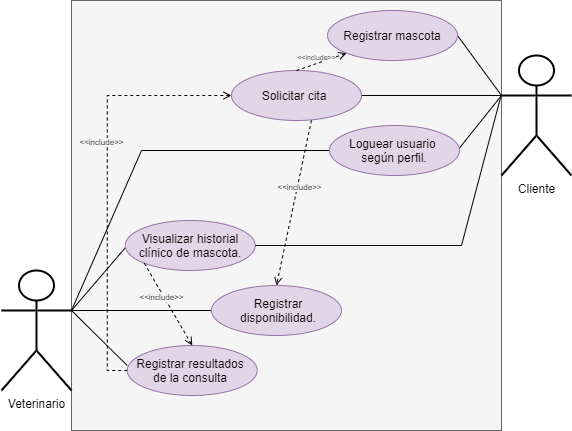

The diagram above was exported from draw.io. Its source (the exported page's mxGraphModel, read from the mxfile embedded in the PNG):
<mxGraphModel dx="1422" dy="737" grid="1" gridSize="10" guides="1" tooltips="1" connect="1" arrows="1" fold="1" page="1" pageScale="1" pageWidth="827" pageHeight="1169" math="0" shadow="0">
  <root>
    <mxCell id="0" />
    <mxCell id="1" parent="0" />
    <mxCell id="xmkU6OO_R1YEHIw6gdDK-1" value="" style="whiteSpace=wrap;html=1;aspect=fixed;fillColor=#f5f5f5;strokeColor=#666666;fontColor=#333333;" parent="1" vertex="1">
      <mxGeometry x="150" y="20" width="430" height="430" as="geometry" />
    </mxCell>
    <mxCell id="xmkU6OO_R1YEHIw6gdDK-17" value="Cliente" style="shape=umlActor;verticalLabelPosition=bottom;labelBackgroundColor=#ffffff;verticalAlign=top;html=1;outlineConnect=0;strokeWidth=2;" parent="1" vertex="1">
      <mxGeometry x="580" y="75" width="70" height="120" as="geometry" />
    </mxCell>
    <mxCell id="xmkU6OO_R1YEHIw6gdDK-21" value="Veterinario" style="shape=umlActor;verticalLabelPosition=bottom;labelBackgroundColor=#ffffff;verticalAlign=top;html=1;outlineConnect=0;strokeWidth=2;" parent="1" vertex="1">
      <mxGeometry x="80" y="290" width="70" height="120" as="geometry" />
    </mxCell>
    <mxCell id="xmkU6OO_R1YEHIw6gdDK-22" value="" style="endArrow=none;html=1;exitX=1;exitY=0.5;exitDx=0;exitDy=0;entryX=0;entryY=0.3333333333333333;entryDx=0;entryDy=0;entryPerimeter=0;" parent="1" source="OXpDgyuG4_ASM_qeJH4B-5" target="xmkU6OO_R1YEHIw6gdDK-17" edge="1">
      <mxGeometry width="50" height="50" relative="1" as="geometry">
        <mxPoint x="380" y="275" as="sourcePoint" />
        <mxPoint x="750" y="120" as="targetPoint" />
      </mxGeometry>
    </mxCell>
    <mxCell id="xmkU6OO_R1YEHIw6gdDK-23" value="" style="endArrow=none;html=1;exitX=0;exitY=0.5;exitDx=0;exitDy=0;entryX=1;entryY=0.3333333333333333;entryDx=0;entryDy=0;entryPerimeter=0;rounded=0;" parent="1" source="OXpDgyuG4_ASM_qeJH4B-4" target="xmkU6OO_R1YEHIw6gdDK-21" edge="1">
      <mxGeometry width="50" height="50" relative="1" as="geometry">
        <mxPoint x="380" y="275" as="sourcePoint" />
        <mxPoint x="560" y="270" as="targetPoint" />
        <Array as="points">
          <mxPoint x="220" y="170" />
        </Array>
      </mxGeometry>
    </mxCell>
    <mxCell id="xmkU6OO_R1YEHIw6gdDK-25" value="" style="endArrow=none;html=1;exitX=1;exitY=0.5;exitDx=0;exitDy=0;entryX=0;entryY=0.3333333333333333;entryDx=0;entryDy=0;entryPerimeter=0;" parent="1" source="OXpDgyuG4_ASM_qeJH4B-3" target="xmkU6OO_R1YEHIw6gdDK-17" edge="1">
      <mxGeometry width="50" height="50" relative="1" as="geometry">
        <mxPoint x="380" y="220" as="sourcePoint" />
        <mxPoint x="770" y="250" as="targetPoint" />
      </mxGeometry>
    </mxCell>
    <mxCell id="xmkU6OO_R1YEHIw6gdDK-28" value="" style="endArrow=none;html=1;entryX=1;entryY=0.3333333333333333;entryDx=0;entryDy=0;entryPerimeter=0;exitX=0;exitY=0.5;exitDx=0;exitDy=0;" parent="1" source="OXpDgyuG4_ASM_qeJH4B-11" target="xmkU6OO_R1YEHIw6gdDK-21" edge="1">
      <mxGeometry width="50" height="50" relative="1" as="geometry">
        <mxPoint x="389.99999999999955" y="405" as="sourcePoint" />
        <mxPoint x="740" y="310" as="targetPoint" />
      </mxGeometry>
    </mxCell>
    <mxCell id="xmkU6OO_R1YEHIw6gdDK-29" value="" style="endArrow=none;html=1;entryX=1;entryY=0.3333333333333333;entryDx=0;entryDy=0;entryPerimeter=0;exitX=0;exitY=0.5;exitDx=0;exitDy=0;" parent="1" source="OXpDgyuG4_ASM_qeJH4B-12" target="xmkU6OO_R1YEHIw6gdDK-21" edge="1">
      <mxGeometry width="50" height="50" relative="1" as="geometry">
        <mxPoint x="284" y="315" as="sourcePoint" />
        <mxPoint x="400" y="230" as="targetPoint" />
      </mxGeometry>
    </mxCell>
    <mxCell id="xmkU6OO_R1YEHIw6gdDK-32" value="" style="endArrow=none;html=1;exitX=1;exitY=0.5;exitDx=0;exitDy=0;entryX=0;entryY=0.3333333333333333;entryDx=0;entryDy=0;entryPerimeter=0;" parent="1" source="OXpDgyuG4_ASM_qeJH4B-1" target="xmkU6OO_R1YEHIw6gdDK-17" edge="1">
      <mxGeometry width="50" height="50" relative="1" as="geometry">
        <mxPoint x="430" y="85" as="sourcePoint" />
        <mxPoint x="370" y="390" as="targetPoint" />
        <Array as="points" />
      </mxGeometry>
    </mxCell>
    <mxCell id="xmkU6OO_R1YEHIw6gdDK-36" value="" style="endArrow=none;html=1;exitX=0;exitY=0.25;exitDx=0;exitDy=0;entryX=1;entryY=0.3333333333333333;entryDx=0;entryDy=0;entryPerimeter=0;" parent="1" source="OXpDgyuG4_ASM_qeJH4B-9" target="xmkU6OO_R1YEHIw6gdDK-21" edge="1">
      <mxGeometry width="50" height="50" relative="1" as="geometry">
        <mxPoint x="250" y="460" as="sourcePoint" />
        <mxPoint x="300" y="410" as="targetPoint" />
      </mxGeometry>
    </mxCell>
    <mxCell id="OXpDgyuG4_ASM_qeJH4B-1" value="" style="ellipse;whiteSpace=wrap;html=1;fillColor=#e1d5e7;strokeColor=#9673a6;" parent="1" vertex="1">
      <mxGeometry x="406" y="30" width="130" height="50" as="geometry" />
    </mxCell>
    <mxCell id="OXpDgyuG4_ASM_qeJH4B-2" value="" style="ellipse;whiteSpace=wrap;html=1;fillColor=#e1d5e7;strokeColor=#9673a6;" parent="1" vertex="1">
      <mxGeometry x="310" y="90" width="130" height="50" as="geometry" />
    </mxCell>
    <mxCell id="OXpDgyuG4_ASM_qeJH4B-3" value="Solicitar cita" style="text;html=1;strokeColor=none;fillColor=none;align=center;verticalAlign=middle;whiteSpace=wrap;rounded=0;" parent="1" vertex="1">
      <mxGeometry x="310" y="105" width="126" height="20" as="geometry" />
    </mxCell>
    <mxCell id="OXpDgyuG4_ASM_qeJH4B-4" value="" style="ellipse;whiteSpace=wrap;html=1;fillColor=#e1d5e7;strokeColor=#9673a6;" parent="1" vertex="1">
      <mxGeometry x="408" y="145" width="130" height="50" as="geometry" />
    </mxCell>
    <mxCell id="OXpDgyuG4_ASM_qeJH4B-5" value="Loguear usuario &lt;br&gt;según perfil." style="text;html=1;strokeColor=none;fillColor=none;align=center;verticalAlign=middle;whiteSpace=wrap;rounded=0;" parent="1" vertex="1">
      <mxGeometry x="410" y="160" width="126" height="20" as="geometry" />
    </mxCell>
    <mxCell id="OXpDgyuG4_ASM_qeJH4B-8" value="" style="ellipse;whiteSpace=wrap;html=1;fillColor=#e1d5e7;strokeColor=#9673a6;" parent="1" vertex="1">
      <mxGeometry x="205.75" y="365" width="130" height="50" as="geometry" />
    </mxCell>
    <mxCell id="0fz_ZGIVZn5fTfq4-ZMI-42" style="edgeStyle=orthogonalEdgeStyle;rounded=0;orthogonalLoop=1;jettySize=auto;html=1;exitX=0;exitY=0.5;exitDx=0;exitDy=0;entryX=0;entryY=0.5;entryDx=0;entryDy=0;startArrow=none;startFill=0;endArrow=open;endFill=0;dashed=1;" parent="1" source="OXpDgyuG4_ASM_qeJH4B-9" target="OXpDgyuG4_ASM_qeJH4B-3" edge="1">
      <mxGeometry relative="1" as="geometry" />
    </mxCell>
    <mxCell id="OXpDgyuG4_ASM_qeJH4B-9" value="Registrar resultados de la consulta" style="text;html=1;strokeColor=none;fillColor=none;align=center;verticalAlign=middle;whiteSpace=wrap;rounded=0;" parent="1" vertex="1">
      <mxGeometry x="205.75" y="380" width="126" height="20" as="geometry" />
    </mxCell>
    <mxCell id="OXpDgyuG4_ASM_qeJH4B-10" value="" style="ellipse;whiteSpace=wrap;html=1;fillColor=#e1d5e7;strokeColor=#9673a6;" parent="1" vertex="1">
      <mxGeometry x="203.75" y="240" width="130" height="50" as="geometry" />
    </mxCell>
    <mxCell id="OXpDgyuG4_ASM_qeJH4B-11" value="Visualizar historial clínico de mascota." style="text;html=1;strokeColor=none;fillColor=none;align=center;verticalAlign=middle;whiteSpace=wrap;rounded=0;" parent="1" vertex="1">
      <mxGeometry x="205.75" y="255" width="126" height="20" as="geometry" />
    </mxCell>
    <mxCell id="OXpDgyuG4_ASM_qeJH4B-12" value="" style="ellipse;whiteSpace=wrap;html=1;fillColor=#e1d5e7;strokeColor=#9673a6;" parent="1" vertex="1">
      <mxGeometry x="290" y="305" width="130" height="50" as="geometry" />
    </mxCell>
    <mxCell id="OXpDgyuG4_ASM_qeJH4B-13" value="Registrar disponibilidad." style="text;html=1;strokeColor=none;fillColor=none;align=center;verticalAlign=middle;whiteSpace=wrap;rounded=0;" parent="1" vertex="1">
      <mxGeometry x="294" y="320" width="126" height="20" as="geometry" />
    </mxCell>
    <mxCell id="0fz_ZGIVZn5fTfq4-ZMI-20" value="&lt;font style=&quot;font-size: 8px ; background-color: rgb(245 , 245 , 245)&quot;&gt;&amp;lt;&amp;lt;include&amp;gt;&amp;gt;&lt;/font&gt;" style="text;html=1;align=center;verticalAlign=middle;resizable=0;points=[];autosize=1;rotation=0;" parent="1" vertex="1">
      <mxGeometry x="150" y="150" width="60" height="20" as="geometry" />
    </mxCell>
    <mxCell id="Kxv-3YEKZDYhkXsA-5hn-1" value="Registrar mascota" style="text;html=1;strokeColor=none;fillColor=none;align=center;verticalAlign=middle;whiteSpace=wrap;rounded=0;" parent="1" vertex="1">
      <mxGeometry x="408" y="45" width="126" height="20" as="geometry" />
    </mxCell>
    <mxCell id="Kxv-3YEKZDYhkXsA-5hn-6" value="" style="endArrow=none;html=1;exitX=1;exitY=0.5;exitDx=0;exitDy=0;entryX=0.999;entryY=0.221;entryDx=0;entryDy=0;entryPerimeter=0;rounded=0;" parent="1" source="OXpDgyuG4_ASM_qeJH4B-10" target="xmkU6OO_R1YEHIw6gdDK-1" edge="1">
      <mxGeometry width="50" height="50" relative="1" as="geometry">
        <mxPoint x="490" y="360" as="sourcePoint" />
        <mxPoint x="580" y="110" as="targetPoint" />
        <Array as="points">
          <mxPoint x="540" y="265" />
        </Array>
      </mxGeometry>
    </mxCell>
    <mxCell id="Kxv-3YEKZDYhkXsA-5hn-9" value="" style="endArrow=open;html=1;dashed=1;entryX=0.5;entryY=0;entryDx=0;entryDy=0;endFill=0;exitX=0.615;exitY=0.997;exitDx=0;exitDy=0;exitPerimeter=0;" parent="1" source="OXpDgyuG4_ASM_qeJH4B-2" target="OXpDgyuG4_ASM_qeJH4B-12" edge="1">
      <mxGeometry width="50" height="50" relative="1" as="geometry">
        <mxPoint x="450" y="340" as="sourcePoint" />
        <mxPoint x="500" y="290" as="targetPoint" />
      </mxGeometry>
    </mxCell>
    <mxCell id="Kxv-3YEKZDYhkXsA-5hn-10" value="&lt;font style=&quot;font-size: 8px ; background-color: rgb(245 , 245 , 245)&quot;&gt;&amp;lt;&amp;lt;include&amp;gt;&amp;gt;&lt;/font&gt;" style="text;html=1;align=center;verticalAlign=middle;resizable=0;points=[];autosize=1;rotation=0;" parent="1" vertex="1">
      <mxGeometry x="348" y="195" width="60" height="20" as="geometry" />
    </mxCell>
    <mxCell id="Kxv-3YEKZDYhkXsA-5hn-11" value="" style="endArrow=open;html=1;dashed=1;entryX=0.5;entryY=0;entryDx=0;entryDy=0;exitX=0;exitY=1;exitDx=0;exitDy=0;endFill=0;" parent="1" source="OXpDgyuG4_ASM_qeJH4B-10" target="OXpDgyuG4_ASM_qeJH4B-8" edge="1">
      <mxGeometry width="50" height="50" relative="1" as="geometry">
        <mxPoint x="360" y="440" as="sourcePoint" />
        <mxPoint x="410" y="390" as="targetPoint" />
      </mxGeometry>
    </mxCell>
    <mxCell id="Kxv-3YEKZDYhkXsA-5hn-12" value="&lt;font style=&quot;font-size: 8px ; background-color: rgb(245 , 245 , 245)&quot;&gt;&amp;lt;&amp;lt;include&amp;gt;&amp;gt;&lt;/font&gt;" style="text;html=1;align=center;verticalAlign=middle;resizable=0;points=[];autosize=1;rotation=0;" parent="1" vertex="1">
      <mxGeometry x="210" y="305" width="60" height="20" as="geometry" />
    </mxCell>
    <mxCell id="Kxv-3YEKZDYhkXsA-5hn-13" value="" style="endArrow=open;html=1;dashed=1;entryX=0;entryY=1;entryDx=0;entryDy=0;exitX=0.5;exitY=0;exitDx=0;exitDy=0;endFill=0;" parent="1" source="OXpDgyuG4_ASM_qeJH4B-2" target="OXpDgyuG4_ASM_qeJH4B-1" edge="1">
      <mxGeometry width="50" height="50" relative="1" as="geometry">
        <mxPoint x="340" y="120" as="sourcePoint" />
        <mxPoint x="390" y="70" as="targetPoint" />
      </mxGeometry>
    </mxCell>
    <mxCell id="Kxv-3YEKZDYhkXsA-5hn-14" value="&lt;font style=&quot;background-color: rgb(245 , 245 , 245) ; font-size: 7px&quot;&gt;&amp;lt;&amp;lt;include&amp;gt;&amp;gt;&lt;/font&gt;" style="text;html=1;align=center;verticalAlign=middle;resizable=0;points=[];autosize=1;rotation=0;" parent="1" vertex="1">
      <mxGeometry x="370" y="65" width="50" height="20" as="geometry" />
    </mxCell>
  </root>
</mxGraphModel>